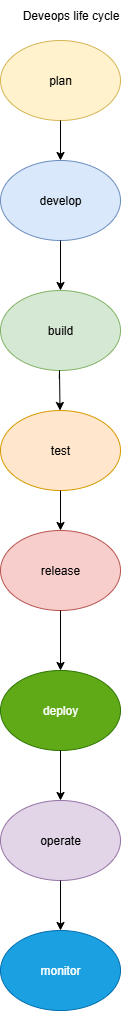

The diagram above was exported from draw.io. Its source (the exported page's mxGraphModel, read from the mxfile embedded in the PNG):
<mxGraphModel dx="1042" dy="527" grid="1" gridSize="10" guides="1" tooltips="1" connect="1" arrows="1" fold="1" page="1" pageScale="1" pageWidth="850" pageHeight="1100" math="0" shadow="0">
  <root>
    <mxCell id="0" />
    <mxCell id="1" parent="0" />
    <mxCell id="I8LBGcsdWbOuEFqyCrUE-1" value="plan" style="ellipse;whiteSpace=wrap;html=1;fillColor=#fff2cc;strokeColor=#d6b656;" vertex="1" parent="1">
      <mxGeometry x="260" y="40" width="120" height="80" as="geometry" />
    </mxCell>
    <mxCell id="I8LBGcsdWbOuEFqyCrUE-2" value="develop" style="ellipse;whiteSpace=wrap;html=1;fillColor=#dae8fc;strokeColor=#6c8ebf;" vertex="1" parent="1">
      <mxGeometry x="260" y="160" width="120" height="80" as="geometry" />
    </mxCell>
    <mxCell id="I8LBGcsdWbOuEFqyCrUE-3" value="build" style="ellipse;whiteSpace=wrap;html=1;fillColor=#d5e8d4;strokeColor=#82b366;" vertex="1" parent="1">
      <mxGeometry x="260" y="290" width="120" height="80" as="geometry" />
    </mxCell>
    <mxCell id="I8LBGcsdWbOuEFqyCrUE-4" value="test" style="ellipse;whiteSpace=wrap;html=1;fillColor=#ffe6cc;strokeColor=#d79b00;" vertex="1" parent="1">
      <mxGeometry x="260" y="410" width="120" height="80" as="geometry" />
    </mxCell>
    <mxCell id="I8LBGcsdWbOuEFqyCrUE-5" value="release" style="ellipse;whiteSpace=wrap;html=1;fillColor=#f8cecc;strokeColor=#b85450;" vertex="1" parent="1">
      <mxGeometry x="260" y="530" width="120" height="80" as="geometry" />
    </mxCell>
    <mxCell id="I8LBGcsdWbOuEFqyCrUE-6" value="deploy" style="ellipse;whiteSpace=wrap;html=1;fillColor=#60a917;strokeColor=#2D7600;fontColor=#ffffff;" vertex="1" parent="1">
      <mxGeometry x="260" y="670" width="120" height="80" as="geometry" />
    </mxCell>
    <mxCell id="I8LBGcsdWbOuEFqyCrUE-7" value="operate" style="ellipse;whiteSpace=wrap;html=1;fillColor=#e1d5e7;strokeColor=#9673a6;" vertex="1" parent="1">
      <mxGeometry x="260" y="800" width="120" height="80" as="geometry" />
    </mxCell>
    <mxCell id="I8LBGcsdWbOuEFqyCrUE-8" value="monitor" style="ellipse;whiteSpace=wrap;html=1;fillColor=#1ba1e2;fontColor=#ffffff;strokeColor=#006EAF;" vertex="1" parent="1">
      <mxGeometry x="260" y="930" width="120" height="80" as="geometry" />
    </mxCell>
    <mxCell id="I8LBGcsdWbOuEFqyCrUE-9" value="" style="endArrow=classic;html=1;rounded=0;entryX=0.5;entryY=0;entryDx=0;entryDy=0;exitX=0.5;exitY=1;exitDx=0;exitDy=0;" edge="1" parent="1" source="I8LBGcsdWbOuEFqyCrUE-2" target="I8LBGcsdWbOuEFqyCrUE-3">
      <mxGeometry width="50" height="50" relative="1" as="geometry">
        <mxPoint x="320" y="250" as="sourcePoint" />
        <mxPoint x="370" y="200" as="targetPoint" />
      </mxGeometry>
    </mxCell>
    <mxCell id="I8LBGcsdWbOuEFqyCrUE-10" value="" style="endArrow=classic;html=1;rounded=0;exitX=0.5;exitY=1;exitDx=0;exitDy=0;entryX=0.5;entryY=0;entryDx=0;entryDy=0;" edge="1" parent="1" source="I8LBGcsdWbOuEFqyCrUE-1" target="I8LBGcsdWbOuEFqyCrUE-2">
      <mxGeometry width="50" height="50" relative="1" as="geometry">
        <mxPoint x="310" y="170" as="sourcePoint" />
        <mxPoint x="360" y="120" as="targetPoint" />
      </mxGeometry>
    </mxCell>
    <mxCell id="I8LBGcsdWbOuEFqyCrUE-11" value="" style="endArrow=classic;html=1;rounded=0;exitX=0.49;exitY=1.1;exitDx=0;exitDy=0;exitPerimeter=0;" edge="1" parent="1" source="I8LBGcsdWbOuEFqyCrUE-3" target="I8LBGcsdWbOuEFqyCrUE-4">
      <mxGeometry width="50" height="50" relative="1" as="geometry">
        <mxPoint x="400" y="530" as="sourcePoint" />
        <mxPoint x="450" y="480" as="targetPoint" />
        <Array as="points">
          <mxPoint x="319" y="370" />
        </Array>
      </mxGeometry>
    </mxCell>
    <mxCell id="I8LBGcsdWbOuEFqyCrUE-12" value="" style="endArrow=classic;html=1;rounded=0;exitX=0.5;exitY=1;exitDx=0;exitDy=0;" edge="1" parent="1" source="I8LBGcsdWbOuEFqyCrUE-4" target="I8LBGcsdWbOuEFqyCrUE-5">
      <mxGeometry width="50" height="50" relative="1" as="geometry">
        <mxPoint x="400" y="670" as="sourcePoint" />
        <mxPoint x="450" y="620" as="targetPoint" />
      </mxGeometry>
    </mxCell>
    <mxCell id="I8LBGcsdWbOuEFqyCrUE-13" value="" style="endArrow=classic;html=1;rounded=0;entryX=0.5;entryY=0;entryDx=0;entryDy=0;exitX=0.5;exitY=1;exitDx=0;exitDy=0;" edge="1" parent="1" source="I8LBGcsdWbOuEFqyCrUE-5" target="I8LBGcsdWbOuEFqyCrUE-6">
      <mxGeometry width="50" height="50" relative="1" as="geometry">
        <mxPoint x="320" y="620" as="sourcePoint" />
        <mxPoint x="390" y="610" as="targetPoint" />
      </mxGeometry>
    </mxCell>
    <mxCell id="I8LBGcsdWbOuEFqyCrUE-14" value="" style="endArrow=classic;html=1;rounded=0;" edge="1" parent="1" target="I8LBGcsdWbOuEFqyCrUE-7">
      <mxGeometry width="50" height="50" relative="1" as="geometry">
        <mxPoint x="320" y="750" as="sourcePoint" />
        <mxPoint x="450" y="880" as="targetPoint" />
      </mxGeometry>
    </mxCell>
    <mxCell id="I8LBGcsdWbOuEFqyCrUE-15" value="" style="endArrow=classic;html=1;rounded=0;exitX=0.5;exitY=1;exitDx=0;exitDy=0;" edge="1" parent="1" source="I8LBGcsdWbOuEFqyCrUE-7" target="I8LBGcsdWbOuEFqyCrUE-8">
      <mxGeometry width="50" height="50" relative="1" as="geometry">
        <mxPoint x="400" y="980" as="sourcePoint" />
        <mxPoint x="450" y="930" as="targetPoint" />
      </mxGeometry>
    </mxCell>
    <mxCell id="I8LBGcsdWbOuEFqyCrUE-16" value="Deveops life cycle" style="text;html=1;align=center;verticalAlign=middle;resizable=0;points=[];autosize=1;strokeColor=none;fillColor=none;" vertex="1" parent="1">
      <mxGeometry x="270" width="120" height="30" as="geometry" />
    </mxCell>
  </root>
</mxGraphModel>